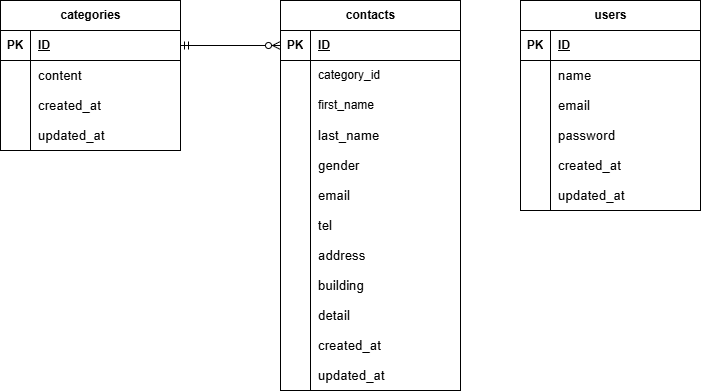

The diagram above was exported from draw.io. Its source (the exported page's mxGraphModel, read from the mxfile embedded in the PNG):
<mxGraphModel dx="1106" dy="779" grid="1" gridSize="10" guides="1" tooltips="1" connect="1" arrows="1" fold="1" page="1" pageScale="1" pageWidth="850" pageHeight="1100" math="0" shadow="0">
  <root>
    <mxCell id="0" />
    <mxCell id="1" parent="0" />
    <mxCell id="2" value="contacts" style="shape=table;startSize=30;container=1;collapsible=1;childLayout=tableLayout;fixedRows=1;rowLines=0;fontStyle=1;align=center;resizeLast=1;html=1;" parent="1" vertex="1">
      <mxGeometry x="340" y="170" width="180" height="390" as="geometry" />
    </mxCell>
    <mxCell id="3" value="" style="shape=tableRow;horizontal=0;startSize=0;swimlaneHead=0;swimlaneBody=0;fillColor=none;collapsible=0;dropTarget=0;points=[[0,0.5],[1,0.5]];portConstraint=eastwest;top=0;left=0;right=0;bottom=1;" parent="2" vertex="1">
      <mxGeometry y="30" width="180" height="30" as="geometry" />
    </mxCell>
    <mxCell id="4" value="PK" style="shape=partialRectangle;connectable=0;fillColor=none;top=0;left=0;bottom=0;right=0;fontStyle=1;overflow=hidden;whiteSpace=wrap;html=1;" parent="3" vertex="1">
      <mxGeometry width="30" height="30" as="geometry">
        <mxRectangle width="30" height="30" as="alternateBounds" />
      </mxGeometry>
    </mxCell>
    <mxCell id="5" value="ID" style="shape=partialRectangle;connectable=0;fillColor=none;top=0;left=0;bottom=0;right=0;align=left;spacingLeft=6;fontStyle=5;overflow=hidden;whiteSpace=wrap;html=1;" parent="3" vertex="1">
      <mxGeometry x="30" width="150" height="30" as="geometry">
        <mxRectangle width="150" height="30" as="alternateBounds" />
      </mxGeometry>
    </mxCell>
    <mxCell id="6" value="" style="shape=tableRow;horizontal=0;startSize=0;swimlaneHead=0;swimlaneBody=0;fillColor=none;collapsible=0;dropTarget=0;points=[[0,0.5],[1,0.5]];portConstraint=eastwest;top=0;left=0;right=0;bottom=0;" parent="2" vertex="1">
      <mxGeometry y="60" width="180" height="30" as="geometry" />
    </mxCell>
    <mxCell id="7" value="" style="shape=partialRectangle;connectable=0;fillColor=none;top=0;left=0;bottom=0;right=0;editable=1;overflow=hidden;whiteSpace=wrap;html=1;" parent="6" vertex="1">
      <mxGeometry width="30" height="30" as="geometry">
        <mxRectangle width="30" height="30" as="alternateBounds" />
      </mxGeometry>
    </mxCell>
    <mxCell id="8" value="category_id" style="shape=partialRectangle;connectable=0;fillColor=none;top=0;left=0;bottom=0;right=0;align=left;spacingLeft=6;overflow=hidden;whiteSpace=wrap;html=1;" parent="6" vertex="1">
      <mxGeometry x="30" width="150" height="30" as="geometry">
        <mxRectangle width="150" height="30" as="alternateBounds" />
      </mxGeometry>
    </mxCell>
    <mxCell id="9" value="" style="shape=tableRow;horizontal=0;startSize=0;swimlaneHead=0;swimlaneBody=0;fillColor=none;collapsible=0;dropTarget=0;points=[[0,0.5],[1,0.5]];portConstraint=eastwest;top=0;left=0;right=0;bottom=0;" parent="2" vertex="1">
      <mxGeometry y="90" width="180" height="30" as="geometry" />
    </mxCell>
    <mxCell id="10" value="" style="shape=partialRectangle;connectable=0;fillColor=none;top=0;left=0;bottom=0;right=0;editable=1;overflow=hidden;whiteSpace=wrap;html=1;" parent="9" vertex="1">
      <mxGeometry width="30" height="30" as="geometry">
        <mxRectangle width="30" height="30" as="alternateBounds" />
      </mxGeometry>
    </mxCell>
    <mxCell id="11" value="first_name" style="shape=partialRectangle;connectable=0;fillColor=none;top=0;left=0;bottom=0;right=0;align=left;spacingLeft=6;overflow=hidden;whiteSpace=wrap;html=1;" parent="9" vertex="1">
      <mxGeometry x="30" width="150" height="30" as="geometry">
        <mxRectangle width="150" height="30" as="alternateBounds" />
      </mxGeometry>
    </mxCell>
    <mxCell id="12" value="" style="shape=tableRow;horizontal=0;startSize=0;swimlaneHead=0;swimlaneBody=0;fillColor=none;collapsible=0;dropTarget=0;points=[[0,0.5],[1,0.5]];portConstraint=eastwest;top=0;left=0;right=0;bottom=0;" parent="2" vertex="1">
      <mxGeometry y="120" width="180" height="30" as="geometry" />
    </mxCell>
    <mxCell id="13" value="" style="shape=partialRectangle;connectable=0;fillColor=none;top=0;left=0;bottom=0;right=0;editable=1;overflow=hidden;whiteSpace=wrap;html=1;" parent="12" vertex="1">
      <mxGeometry width="30" height="30" as="geometry">
        <mxRectangle width="30" height="30" as="alternateBounds" />
      </mxGeometry>
    </mxCell>
    <mxCell id="14" value="&lt;span style=&quot;color: rgb(0, 0, 0); font-size: 10pt; font-family: Arial;&quot; data-sheets-root=&quot;1&quot;&gt;last_name&lt;/span&gt;" style="shape=partialRectangle;connectable=0;fillColor=none;top=0;left=0;bottom=0;right=0;align=left;spacingLeft=6;overflow=hidden;whiteSpace=wrap;html=1;" parent="12" vertex="1">
      <mxGeometry x="30" width="150" height="30" as="geometry">
        <mxRectangle width="150" height="30" as="alternateBounds" />
      </mxGeometry>
    </mxCell>
    <mxCell id="15" value="" style="shape=tableRow;horizontal=0;startSize=0;swimlaneHead=0;swimlaneBody=0;fillColor=none;collapsible=0;dropTarget=0;points=[[0,0.5],[1,0.5]];portConstraint=eastwest;top=0;left=0;right=0;bottom=0;" parent="2" vertex="1">
      <mxGeometry y="150" width="180" height="30" as="geometry" />
    </mxCell>
    <mxCell id="16" value="" style="shape=partialRectangle;connectable=0;fillColor=none;top=0;left=0;bottom=0;right=0;editable=1;overflow=hidden;whiteSpace=wrap;html=1;" parent="15" vertex="1">
      <mxGeometry width="30" height="30" as="geometry">
        <mxRectangle width="30" height="30" as="alternateBounds" />
      </mxGeometry>
    </mxCell>
    <mxCell id="17" value="&lt;span style=&quot;color: rgb(0, 0, 0); font-size: 10pt; font-family: Arial;&quot; data-sheets-root=&quot;1&quot;&gt;gender&lt;/span&gt;" style="shape=partialRectangle;connectable=0;fillColor=none;top=0;left=0;bottom=0;right=0;align=left;spacingLeft=6;overflow=hidden;whiteSpace=wrap;html=1;" parent="15" vertex="1">
      <mxGeometry x="30" width="150" height="30" as="geometry">
        <mxRectangle width="150" height="30" as="alternateBounds" />
      </mxGeometry>
    </mxCell>
    <mxCell id="18" value="" style="shape=tableRow;horizontal=0;startSize=0;swimlaneHead=0;swimlaneBody=0;fillColor=none;collapsible=0;dropTarget=0;points=[[0,0.5],[1,0.5]];portConstraint=eastwest;top=0;left=0;right=0;bottom=0;" parent="2" vertex="1">
      <mxGeometry y="180" width="180" height="30" as="geometry" />
    </mxCell>
    <mxCell id="19" value="" style="shape=partialRectangle;connectable=0;fillColor=none;top=0;left=0;bottom=0;right=0;editable=1;overflow=hidden;whiteSpace=wrap;html=1;" parent="18" vertex="1">
      <mxGeometry width="30" height="30" as="geometry">
        <mxRectangle width="30" height="30" as="alternateBounds" />
      </mxGeometry>
    </mxCell>
    <mxCell id="20" value="&lt;span style=&quot;color: rgb(0, 0, 0); font-size: 10pt; font-family: Arial;&quot; data-sheets-root=&quot;1&quot;&gt;email&lt;/span&gt;" style="shape=partialRectangle;connectable=0;fillColor=none;top=0;left=0;bottom=0;right=0;align=left;spacingLeft=6;overflow=hidden;whiteSpace=wrap;html=1;" parent="18" vertex="1">
      <mxGeometry x="30" width="150" height="30" as="geometry">
        <mxRectangle width="150" height="30" as="alternateBounds" />
      </mxGeometry>
    </mxCell>
    <mxCell id="40" value="" style="shape=tableRow;horizontal=0;startSize=0;swimlaneHead=0;swimlaneBody=0;fillColor=none;collapsible=0;dropTarget=0;points=[[0,0.5],[1,0.5]];portConstraint=eastwest;top=0;left=0;right=0;bottom=0;" parent="2" vertex="1">
      <mxGeometry y="210" width="180" height="30" as="geometry" />
    </mxCell>
    <mxCell id="41" value="" style="shape=partialRectangle;connectable=0;fillColor=none;top=0;left=0;bottom=0;right=0;editable=1;overflow=hidden;whiteSpace=wrap;html=1;" parent="40" vertex="1">
      <mxGeometry width="30" height="30" as="geometry">
        <mxRectangle width="30" height="30" as="alternateBounds" />
      </mxGeometry>
    </mxCell>
    <mxCell id="42" value="&lt;span style=&quot;color: rgb(0, 0, 0); font-size: 10pt; font-family: Arial;&quot; data-sheets-root=&quot;1&quot;&gt;tel&lt;/span&gt;" style="shape=partialRectangle;connectable=0;fillColor=none;top=0;left=0;bottom=0;right=0;align=left;spacingLeft=6;overflow=hidden;whiteSpace=wrap;html=1;" parent="40" vertex="1">
      <mxGeometry x="30" width="150" height="30" as="geometry">
        <mxRectangle width="150" height="30" as="alternateBounds" />
      </mxGeometry>
    </mxCell>
    <mxCell id="43" value="" style="shape=tableRow;horizontal=0;startSize=0;swimlaneHead=0;swimlaneBody=0;fillColor=none;collapsible=0;dropTarget=0;points=[[0,0.5],[1,0.5]];portConstraint=eastwest;top=0;left=0;right=0;bottom=0;" parent="2" vertex="1">
      <mxGeometry y="240" width="180" height="30" as="geometry" />
    </mxCell>
    <mxCell id="44" value="" style="shape=partialRectangle;connectable=0;fillColor=none;top=0;left=0;bottom=0;right=0;editable=1;overflow=hidden;whiteSpace=wrap;html=1;" parent="43" vertex="1">
      <mxGeometry width="30" height="30" as="geometry">
        <mxRectangle width="30" height="30" as="alternateBounds" />
      </mxGeometry>
    </mxCell>
    <mxCell id="45" value="&lt;span style=&quot;color: rgb(0, 0, 0); font-size: 10pt; font-family: Arial;&quot; data-sheets-root=&quot;1&quot;&gt;address&lt;/span&gt;" style="shape=partialRectangle;connectable=0;fillColor=none;top=0;left=0;bottom=0;right=0;align=left;spacingLeft=6;overflow=hidden;whiteSpace=wrap;html=1;" parent="43" vertex="1">
      <mxGeometry x="30" width="150" height="30" as="geometry">
        <mxRectangle width="150" height="30" as="alternateBounds" />
      </mxGeometry>
    </mxCell>
    <mxCell id="46" value="" style="shape=tableRow;horizontal=0;startSize=0;swimlaneHead=0;swimlaneBody=0;fillColor=none;collapsible=0;dropTarget=0;points=[[0,0.5],[1,0.5]];portConstraint=eastwest;top=0;left=0;right=0;bottom=0;" parent="2" vertex="1">
      <mxGeometry y="270" width="180" height="30" as="geometry" />
    </mxCell>
    <mxCell id="47" value="" style="shape=partialRectangle;connectable=0;fillColor=none;top=0;left=0;bottom=0;right=0;editable=1;overflow=hidden;whiteSpace=wrap;html=1;" parent="46" vertex="1">
      <mxGeometry width="30" height="30" as="geometry">
        <mxRectangle width="30" height="30" as="alternateBounds" />
      </mxGeometry>
    </mxCell>
    <mxCell id="48" value="&lt;span style=&quot;color: rgb(0, 0, 0); font-size: 10pt; font-family: Arial;&quot; data-sheets-root=&quot;1&quot;&gt;building&lt;/span&gt;" style="shape=partialRectangle;connectable=0;fillColor=none;top=0;left=0;bottom=0;right=0;align=left;spacingLeft=6;overflow=hidden;whiteSpace=wrap;html=1;" parent="46" vertex="1">
      <mxGeometry x="30" width="150" height="30" as="geometry">
        <mxRectangle width="150" height="30" as="alternateBounds" />
      </mxGeometry>
    </mxCell>
    <mxCell id="49" value="" style="shape=tableRow;horizontal=0;startSize=0;swimlaneHead=0;swimlaneBody=0;fillColor=none;collapsible=0;dropTarget=0;points=[[0,0.5],[1,0.5]];portConstraint=eastwest;top=0;left=0;right=0;bottom=0;" parent="2" vertex="1">
      <mxGeometry y="300" width="180" height="30" as="geometry" />
    </mxCell>
    <mxCell id="50" value="" style="shape=partialRectangle;connectable=0;fillColor=none;top=0;left=0;bottom=0;right=0;editable=1;overflow=hidden;whiteSpace=wrap;html=1;" parent="49" vertex="1">
      <mxGeometry width="30" height="30" as="geometry">
        <mxRectangle width="30" height="30" as="alternateBounds" />
      </mxGeometry>
    </mxCell>
    <mxCell id="51" value="&lt;span style=&quot;color: rgb(0, 0, 0); font-size: 10pt; font-family: Arial;&quot; data-sheets-root=&quot;1&quot;&gt;detail&lt;/span&gt;" style="shape=partialRectangle;connectable=0;fillColor=none;top=0;left=0;bottom=0;right=0;align=left;spacingLeft=6;overflow=hidden;whiteSpace=wrap;html=1;" parent="49" vertex="1">
      <mxGeometry x="30" width="150" height="30" as="geometry">
        <mxRectangle width="150" height="30" as="alternateBounds" />
      </mxGeometry>
    </mxCell>
    <mxCell id="65" value="" style="shape=tableRow;horizontal=0;startSize=0;swimlaneHead=0;swimlaneBody=0;fillColor=none;collapsible=0;dropTarget=0;points=[[0,0.5],[1,0.5]];portConstraint=eastwest;top=0;left=0;right=0;bottom=0;" parent="2" vertex="1">
      <mxGeometry y="330" width="180" height="30" as="geometry" />
    </mxCell>
    <mxCell id="66" value="" style="shape=partialRectangle;connectable=0;fillColor=none;top=0;left=0;bottom=0;right=0;editable=1;overflow=hidden;whiteSpace=wrap;html=1;" parent="65" vertex="1">
      <mxGeometry width="30" height="30" as="geometry">
        <mxRectangle width="30" height="30" as="alternateBounds" />
      </mxGeometry>
    </mxCell>
    <mxCell id="67" value="&lt;span style=&quot;color: rgb(0, 0, 0); font-size: 10pt; font-family: Arial;&quot; data-sheets-root=&quot;1&quot;&gt;created_at&lt;/span&gt;" style="shape=partialRectangle;connectable=0;fillColor=none;top=0;left=0;bottom=0;right=0;align=left;spacingLeft=6;overflow=hidden;whiteSpace=wrap;html=1;" parent="65" vertex="1">
      <mxGeometry x="30" width="150" height="30" as="geometry">
        <mxRectangle width="150" height="30" as="alternateBounds" />
      </mxGeometry>
    </mxCell>
    <mxCell id="68" value="" style="shape=tableRow;horizontal=0;startSize=0;swimlaneHead=0;swimlaneBody=0;fillColor=none;collapsible=0;dropTarget=0;points=[[0,0.5],[1,0.5]];portConstraint=eastwest;top=0;left=0;right=0;bottom=0;" parent="2" vertex="1">
      <mxGeometry y="360" width="180" height="30" as="geometry" />
    </mxCell>
    <mxCell id="69" value="" style="shape=partialRectangle;connectable=0;fillColor=none;top=0;left=0;bottom=0;right=0;editable=1;overflow=hidden;whiteSpace=wrap;html=1;" parent="68" vertex="1">
      <mxGeometry width="30" height="30" as="geometry">
        <mxRectangle width="30" height="30" as="alternateBounds" />
      </mxGeometry>
    </mxCell>
    <mxCell id="70" value="&lt;span style=&quot;color: rgb(0, 0, 0); font-size: 10pt; font-family: Arial;&quot; data-sheets-root=&quot;1&quot;&gt;updated_at&lt;/span&gt;" style="shape=partialRectangle;connectable=0;fillColor=none;top=0;left=0;bottom=0;right=0;align=left;spacingLeft=6;overflow=hidden;whiteSpace=wrap;html=1;" parent="68" vertex="1">
      <mxGeometry x="30" width="150" height="30" as="geometry">
        <mxRectangle width="150" height="30" as="alternateBounds" />
      </mxGeometry>
    </mxCell>
    <mxCell id="52" value="categories" style="shape=table;startSize=30;container=1;collapsible=1;childLayout=tableLayout;fixedRows=1;rowLines=0;fontStyle=1;align=center;resizeLast=1;html=1;" parent="1" vertex="1">
      <mxGeometry x="60" y="170" width="180" height="150" as="geometry" />
    </mxCell>
    <mxCell id="53" value="" style="shape=tableRow;horizontal=0;startSize=0;swimlaneHead=0;swimlaneBody=0;fillColor=none;collapsible=0;dropTarget=0;points=[[0,0.5],[1,0.5]];portConstraint=eastwest;top=0;left=0;right=0;bottom=1;" parent="52" vertex="1">
      <mxGeometry y="30" width="180" height="30" as="geometry" />
    </mxCell>
    <mxCell id="54" value="PK" style="shape=partialRectangle;connectable=0;fillColor=none;top=0;left=0;bottom=0;right=0;fontStyle=1;overflow=hidden;whiteSpace=wrap;html=1;" parent="53" vertex="1">
      <mxGeometry width="30" height="30" as="geometry">
        <mxRectangle width="30" height="30" as="alternateBounds" />
      </mxGeometry>
    </mxCell>
    <mxCell id="55" value="ID" style="shape=partialRectangle;connectable=0;fillColor=none;top=0;left=0;bottom=0;right=0;align=left;spacingLeft=6;fontStyle=5;overflow=hidden;whiteSpace=wrap;html=1;" parent="53" vertex="1">
      <mxGeometry x="30" width="150" height="30" as="geometry">
        <mxRectangle width="150" height="30" as="alternateBounds" />
      </mxGeometry>
    </mxCell>
    <mxCell id="56" value="" style="shape=tableRow;horizontal=0;startSize=0;swimlaneHead=0;swimlaneBody=0;fillColor=none;collapsible=0;dropTarget=0;points=[[0,0.5],[1,0.5]];portConstraint=eastwest;top=0;left=0;right=0;bottom=0;" parent="52" vertex="1">
      <mxGeometry y="60" width="180" height="30" as="geometry" />
    </mxCell>
    <mxCell id="57" value="" style="shape=partialRectangle;connectable=0;fillColor=none;top=0;left=0;bottom=0;right=0;editable=1;overflow=hidden;whiteSpace=wrap;html=1;" parent="56" vertex="1">
      <mxGeometry width="30" height="30" as="geometry">
        <mxRectangle width="30" height="30" as="alternateBounds" />
      </mxGeometry>
    </mxCell>
    <mxCell id="58" value="&lt;span style=&quot;color: rgb(0, 0, 0); font-size: 10pt; font-family: Arial;&quot; data-sheets-root=&quot;1&quot;&gt;content&lt;/span&gt;" style="shape=partialRectangle;connectable=0;fillColor=none;top=0;left=0;bottom=0;right=0;align=left;spacingLeft=6;overflow=hidden;whiteSpace=wrap;html=1;" parent="56" vertex="1">
      <mxGeometry x="30" width="150" height="30" as="geometry">
        <mxRectangle width="150" height="30" as="alternateBounds" />
      </mxGeometry>
    </mxCell>
    <mxCell id="59" value="" style="shape=tableRow;horizontal=0;startSize=0;swimlaneHead=0;swimlaneBody=0;fillColor=none;collapsible=0;dropTarget=0;points=[[0,0.5],[1,0.5]];portConstraint=eastwest;top=0;left=0;right=0;bottom=0;" parent="52" vertex="1">
      <mxGeometry y="90" width="180" height="30" as="geometry" />
    </mxCell>
    <mxCell id="60" value="" style="shape=partialRectangle;connectable=0;fillColor=none;top=0;left=0;bottom=0;right=0;editable=1;overflow=hidden;whiteSpace=wrap;html=1;" parent="59" vertex="1">
      <mxGeometry width="30" height="30" as="geometry">
        <mxRectangle width="30" height="30" as="alternateBounds" />
      </mxGeometry>
    </mxCell>
    <mxCell id="61" value="&lt;span style=&quot;color: rgb(0, 0, 0); font-size: 10pt; font-family: Arial;&quot; data-sheets-root=&quot;1&quot;&gt;created_at&lt;/span&gt;" style="shape=partialRectangle;connectable=0;fillColor=none;top=0;left=0;bottom=0;right=0;align=left;spacingLeft=6;overflow=hidden;whiteSpace=wrap;html=1;" parent="59" vertex="1">
      <mxGeometry x="30" width="150" height="30" as="geometry">
        <mxRectangle width="150" height="30" as="alternateBounds" />
      </mxGeometry>
    </mxCell>
    <mxCell id="62" value="" style="shape=tableRow;horizontal=0;startSize=0;swimlaneHead=0;swimlaneBody=0;fillColor=none;collapsible=0;dropTarget=0;points=[[0,0.5],[1,0.5]];portConstraint=eastwest;top=0;left=0;right=0;bottom=0;" parent="52" vertex="1">
      <mxGeometry y="120" width="180" height="30" as="geometry" />
    </mxCell>
    <mxCell id="63" value="" style="shape=partialRectangle;connectable=0;fillColor=none;top=0;left=0;bottom=0;right=0;editable=1;overflow=hidden;whiteSpace=wrap;html=1;" parent="62" vertex="1">
      <mxGeometry width="30" height="30" as="geometry">
        <mxRectangle width="30" height="30" as="alternateBounds" />
      </mxGeometry>
    </mxCell>
    <mxCell id="64" value="&lt;span style=&quot;color: rgb(0, 0, 0); font-size: 10pt; font-family: Arial;&quot; data-sheets-root=&quot;1&quot;&gt;updated_at&lt;/span&gt;" style="shape=partialRectangle;connectable=0;fillColor=none;top=0;left=0;bottom=0;right=0;align=left;spacingLeft=6;overflow=hidden;whiteSpace=wrap;html=1;" parent="62" vertex="1">
      <mxGeometry x="30" width="150" height="30" as="geometry">
        <mxRectangle width="150" height="30" as="alternateBounds" />
      </mxGeometry>
    </mxCell>
    <mxCell id="71" value="users" style="shape=table;startSize=30;container=1;collapsible=1;childLayout=tableLayout;fixedRows=1;rowLines=0;fontStyle=1;align=center;resizeLast=1;html=1;" parent="1" vertex="1">
      <mxGeometry x="580" y="170" width="180" height="210" as="geometry" />
    </mxCell>
    <mxCell id="72" value="" style="shape=tableRow;horizontal=0;startSize=0;swimlaneHead=0;swimlaneBody=0;fillColor=none;collapsible=0;dropTarget=0;points=[[0,0.5],[1,0.5]];portConstraint=eastwest;top=0;left=0;right=0;bottom=1;" parent="71" vertex="1">
      <mxGeometry y="30" width="180" height="30" as="geometry" />
    </mxCell>
    <mxCell id="73" value="PK" style="shape=partialRectangle;connectable=0;fillColor=none;top=0;left=0;bottom=0;right=0;fontStyle=1;overflow=hidden;whiteSpace=wrap;html=1;" parent="72" vertex="1">
      <mxGeometry width="30" height="30" as="geometry">
        <mxRectangle width="30" height="30" as="alternateBounds" />
      </mxGeometry>
    </mxCell>
    <mxCell id="74" value="ID" style="shape=partialRectangle;connectable=0;fillColor=none;top=0;left=0;bottom=0;right=0;align=left;spacingLeft=6;fontStyle=5;overflow=hidden;whiteSpace=wrap;html=1;" parent="72" vertex="1">
      <mxGeometry x="30" width="150" height="30" as="geometry">
        <mxRectangle width="150" height="30" as="alternateBounds" />
      </mxGeometry>
    </mxCell>
    <mxCell id="75" value="" style="shape=tableRow;horizontal=0;startSize=0;swimlaneHead=0;swimlaneBody=0;fillColor=none;collapsible=0;dropTarget=0;points=[[0,0.5],[1,0.5]];portConstraint=eastwest;top=0;left=0;right=0;bottom=0;" parent="71" vertex="1">
      <mxGeometry y="60" width="180" height="30" as="geometry" />
    </mxCell>
    <mxCell id="76" value="" style="shape=partialRectangle;connectable=0;fillColor=none;top=0;left=0;bottom=0;right=0;editable=1;overflow=hidden;whiteSpace=wrap;html=1;" parent="75" vertex="1">
      <mxGeometry width="30" height="30" as="geometry">
        <mxRectangle width="30" height="30" as="alternateBounds" />
      </mxGeometry>
    </mxCell>
    <mxCell id="77" value="&lt;span style=&quot;color: rgb(0, 0, 0); font-size: 10pt; font-family: Arial;&quot; data-sheets-root=&quot;1&quot;&gt;name&lt;/span&gt;" style="shape=partialRectangle;connectable=0;fillColor=none;top=0;left=0;bottom=0;right=0;align=left;spacingLeft=6;overflow=hidden;whiteSpace=wrap;html=1;" parent="75" vertex="1">
      <mxGeometry x="30" width="150" height="30" as="geometry">
        <mxRectangle width="150" height="30" as="alternateBounds" />
      </mxGeometry>
    </mxCell>
    <mxCell id="78" value="" style="shape=tableRow;horizontal=0;startSize=0;swimlaneHead=0;swimlaneBody=0;fillColor=none;collapsible=0;dropTarget=0;points=[[0,0.5],[1,0.5]];portConstraint=eastwest;top=0;left=0;right=0;bottom=0;" parent="71" vertex="1">
      <mxGeometry y="90" width="180" height="30" as="geometry" />
    </mxCell>
    <mxCell id="79" value="" style="shape=partialRectangle;connectable=0;fillColor=none;top=0;left=0;bottom=0;right=0;editable=1;overflow=hidden;whiteSpace=wrap;html=1;" parent="78" vertex="1">
      <mxGeometry width="30" height="30" as="geometry">
        <mxRectangle width="30" height="30" as="alternateBounds" />
      </mxGeometry>
    </mxCell>
    <mxCell id="80" value="&lt;span style=&quot;color: rgb(0, 0, 0); font-size: 10pt; font-family: Arial;&quot; data-sheets-root=&quot;1&quot;&gt;email&lt;/span&gt;" style="shape=partialRectangle;connectable=0;fillColor=none;top=0;left=0;bottom=0;right=0;align=left;spacingLeft=6;overflow=hidden;whiteSpace=wrap;html=1;" parent="78" vertex="1">
      <mxGeometry x="30" width="150" height="30" as="geometry">
        <mxRectangle width="150" height="30" as="alternateBounds" />
      </mxGeometry>
    </mxCell>
    <mxCell id="81" value="" style="shape=tableRow;horizontal=0;startSize=0;swimlaneHead=0;swimlaneBody=0;fillColor=none;collapsible=0;dropTarget=0;points=[[0,0.5],[1,0.5]];portConstraint=eastwest;top=0;left=0;right=0;bottom=0;" parent="71" vertex="1">
      <mxGeometry y="120" width="180" height="30" as="geometry" />
    </mxCell>
    <mxCell id="82" value="" style="shape=partialRectangle;connectable=0;fillColor=none;top=0;left=0;bottom=0;right=0;editable=1;overflow=hidden;whiteSpace=wrap;html=1;" parent="81" vertex="1">
      <mxGeometry width="30" height="30" as="geometry">
        <mxRectangle width="30" height="30" as="alternateBounds" />
      </mxGeometry>
    </mxCell>
    <mxCell id="83" value="&lt;span style=&quot;color: rgb(0, 0, 0); font-size: 10pt; font-family: Arial;&quot; data-sheets-root=&quot;1&quot;&gt;password&lt;/span&gt;" style="shape=partialRectangle;connectable=0;fillColor=none;top=0;left=0;bottom=0;right=0;align=left;spacingLeft=6;overflow=hidden;whiteSpace=wrap;html=1;" parent="81" vertex="1">
      <mxGeometry x="30" width="150" height="30" as="geometry">
        <mxRectangle width="150" height="30" as="alternateBounds" />
      </mxGeometry>
    </mxCell>
    <mxCell id="84" value="" style="shape=tableRow;horizontal=0;startSize=0;swimlaneHead=0;swimlaneBody=0;fillColor=none;collapsible=0;dropTarget=0;points=[[0,0.5],[1,0.5]];portConstraint=eastwest;top=0;left=0;right=0;bottom=0;" parent="71" vertex="1">
      <mxGeometry y="150" width="180" height="30" as="geometry" />
    </mxCell>
    <mxCell id="85" value="" style="shape=partialRectangle;connectable=0;fillColor=none;top=0;left=0;bottom=0;right=0;editable=1;overflow=hidden;whiteSpace=wrap;html=1;" parent="84" vertex="1">
      <mxGeometry width="30" height="30" as="geometry">
        <mxRectangle width="30" height="30" as="alternateBounds" />
      </mxGeometry>
    </mxCell>
    <mxCell id="86" value="&lt;span style=&quot;color: rgb(0, 0, 0); font-size: 10pt; font-family: Arial;&quot; data-sheets-root=&quot;1&quot;&gt;created_at&lt;/span&gt;" style="shape=partialRectangle;connectable=0;fillColor=none;top=0;left=0;bottom=0;right=0;align=left;spacingLeft=6;overflow=hidden;whiteSpace=wrap;html=1;" parent="84" vertex="1">
      <mxGeometry x="30" width="150" height="30" as="geometry">
        <mxRectangle width="150" height="30" as="alternateBounds" />
      </mxGeometry>
    </mxCell>
    <mxCell id="87" value="" style="shape=tableRow;horizontal=0;startSize=0;swimlaneHead=0;swimlaneBody=0;fillColor=none;collapsible=0;dropTarget=0;points=[[0,0.5],[1,0.5]];portConstraint=eastwest;top=0;left=0;right=0;bottom=0;" parent="71" vertex="1">
      <mxGeometry y="180" width="180" height="30" as="geometry" />
    </mxCell>
    <mxCell id="88" value="" style="shape=partialRectangle;connectable=0;fillColor=none;top=0;left=0;bottom=0;right=0;editable=1;overflow=hidden;whiteSpace=wrap;html=1;" parent="87" vertex="1">
      <mxGeometry width="30" height="30" as="geometry">
        <mxRectangle width="30" height="30" as="alternateBounds" />
      </mxGeometry>
    </mxCell>
    <mxCell id="89" value="&lt;span style=&quot;color: rgb(0, 0, 0); font-size: 10pt; font-family: Arial;&quot; data-sheets-root=&quot;1&quot;&gt;updated_at&lt;/span&gt;" style="shape=partialRectangle;connectable=0;fillColor=none;top=0;left=0;bottom=0;right=0;align=left;spacingLeft=6;overflow=hidden;whiteSpace=wrap;html=1;" parent="87" vertex="1">
      <mxGeometry x="30" width="150" height="30" as="geometry">
        <mxRectangle width="150" height="30" as="alternateBounds" />
      </mxGeometry>
    </mxCell>
    <mxCell id="101" value="" style="edgeStyle=entityRelationEdgeStyle;fontSize=12;html=1;endArrow=ERzeroToMany;startArrow=ERmandOne;exitX=1;exitY=0.5;exitDx=0;exitDy=0;endFill=0;" parent="1" source="53" target="3" edge="1">
      <mxGeometry width="100" height="100" relative="1" as="geometry">
        <mxPoint x="170" y="530" as="sourcePoint" />
        <mxPoint x="330" y="200" as="targetPoint" />
        <Array as="points">
          <mxPoint x="280" y="460" />
          <mxPoint x="270" y="410" />
        </Array>
      </mxGeometry>
    </mxCell>
  </root>
</mxGraphModel>